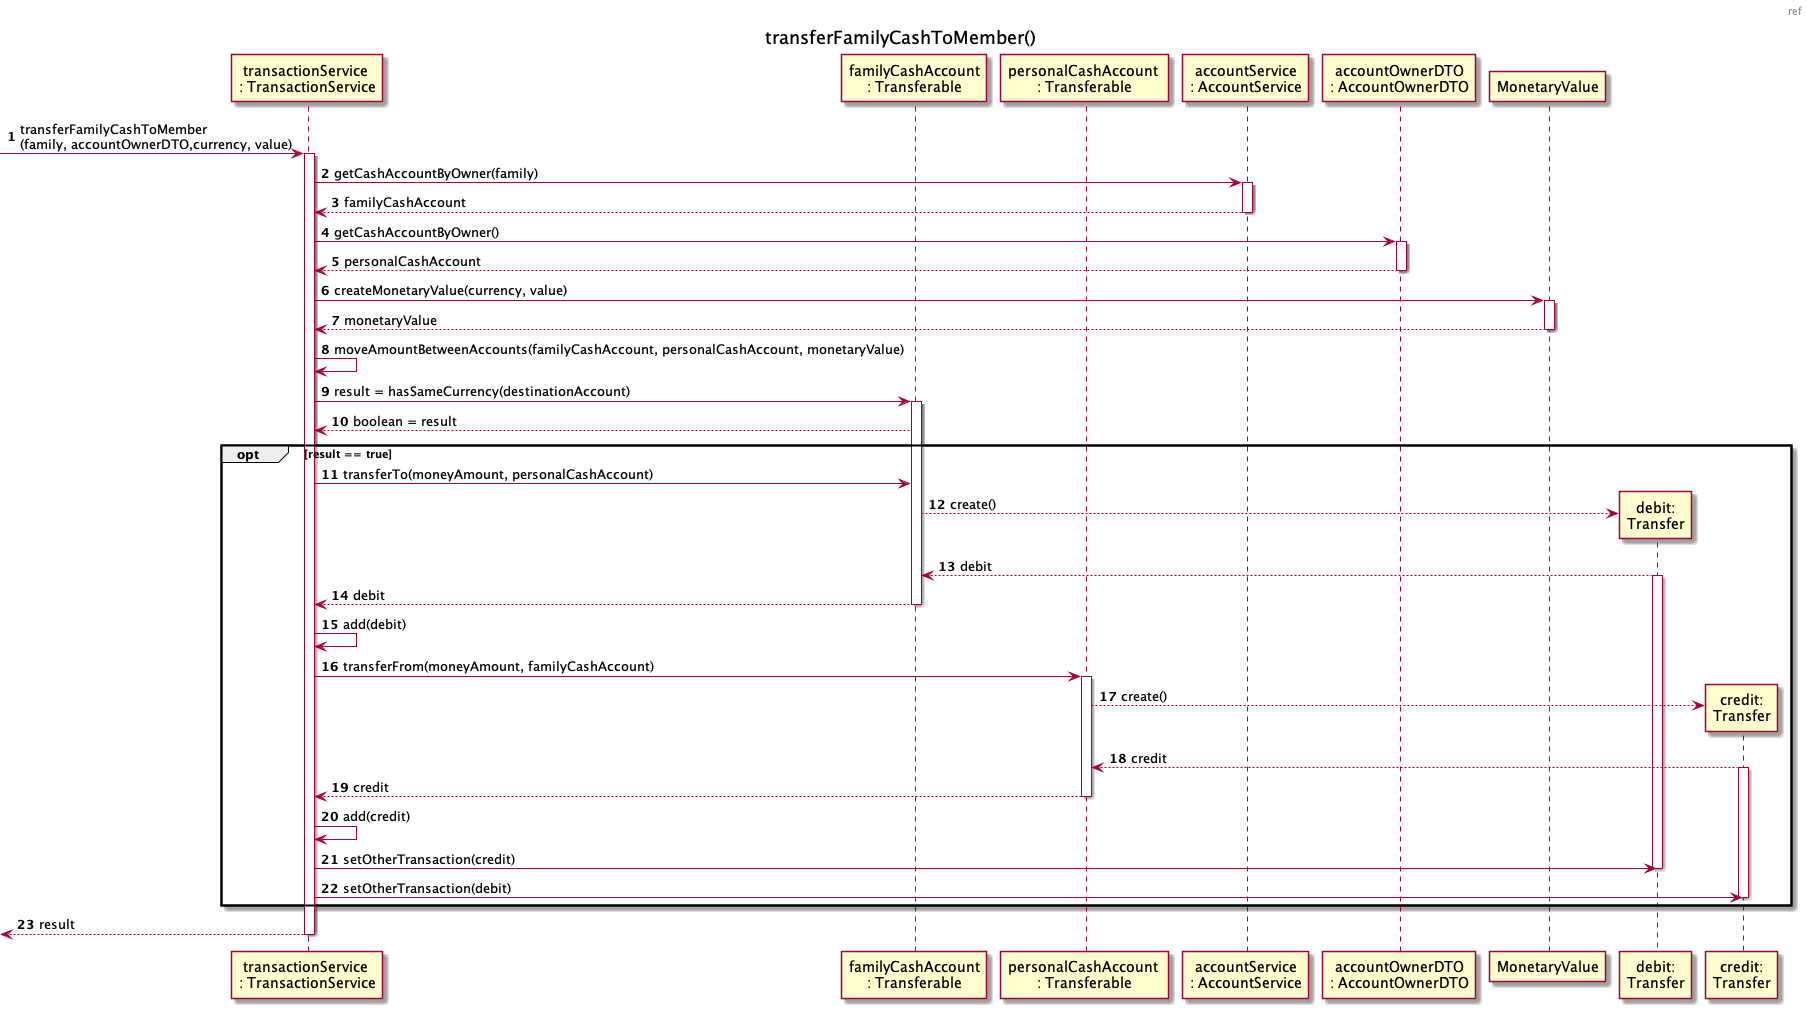

The diagram above was rendered by PlantUML. Its source (embedded in the PNG):
@startuml

header ref
title transferFamilyCashToMember()
autonumber
participant "transactionService \n: TransactionService" as TS
participant "familyCashAccount\n: Transferable" as F
participant "personalCashAccount \n: Transferable" as P
participant "accountService\n: AccountService" as AS
participant "accountOwnerDTO\n: AccountOwnerDTO" as aodto
participant "MonetaryValue" as MonetaryValue

[-> TS: transferFamilyCashToMember\n(family, accountOwnerDTO,currency, value)
activate TS

TS-> AS : getCashAccountByOwner(family)
activate AS
AS --> TS : familyCashAccount
deactivate AS


TS-> aodto : getCashAccountByOwner()
activate aodto
aodto --> TS : personalCashAccount
deactivate aodto

TS -> MonetaryValue : createMonetaryValue(currency, value)
activate MonetaryValue
MonetaryValue --> TS : monetaryValue
deactivate MonetaryValue
TS -> TS: moveAmountBetweenAccounts(familyCashAccount, personalCashAccount, monetaryValue)
TS -> F : result = hasSameCurrency(destinationAccount)
activate F
F --> TS : boolean = result
opt result == true
TS -> F : transferTo(moneyAmount, personalCashAccount)
F --> "debit:\nTransfer" ** : create()
"debit:\nTransfer" --> F: debit
activate "debit:\nTransfer"
F --> TS : debit
deactivate F
TS -> TS: add(debit)
TS -> P : transferFrom(moneyAmount, familyCashAccount)
activate P
P --> "credit:\nTransfer" ** : create()
"credit:\nTransfer" --> P: credit
activate "credit:\nTransfer"
P --> TS: credit
deactivate P
TS -> TS: add(credit)
TS -> "debit:\nTransfer" : setOtherTransaction(credit)
deactivate "debit:\nTransfer"
TS -> "credit:\nTransfer" : setOtherTransaction(debit)
deactivate "credit:\nTransfer"
end

[<-- TS : result
deactivate TS

@enduml